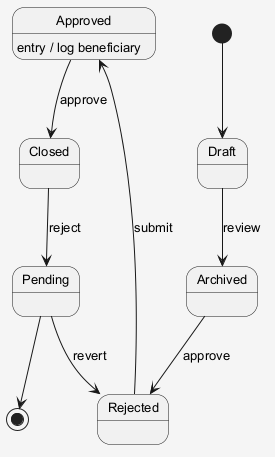

The diagram above was rendered by PlantUML. Its source (embedded in the PNG):
@startuml
skinparam shadowing false
skinparam backgroundColor #F5F5F5
skinparam defaultFontSize 13
[*] --> Draft
Draft --> Archived : review
Archived --> Rejected : approve
Rejected --> Approved : submit
Approved --> Closed : approve
Approved : entry / log beneficiary
Closed --> Pending : reject
Pending --> Rejected : revert
Pending --> [*]
@enduml